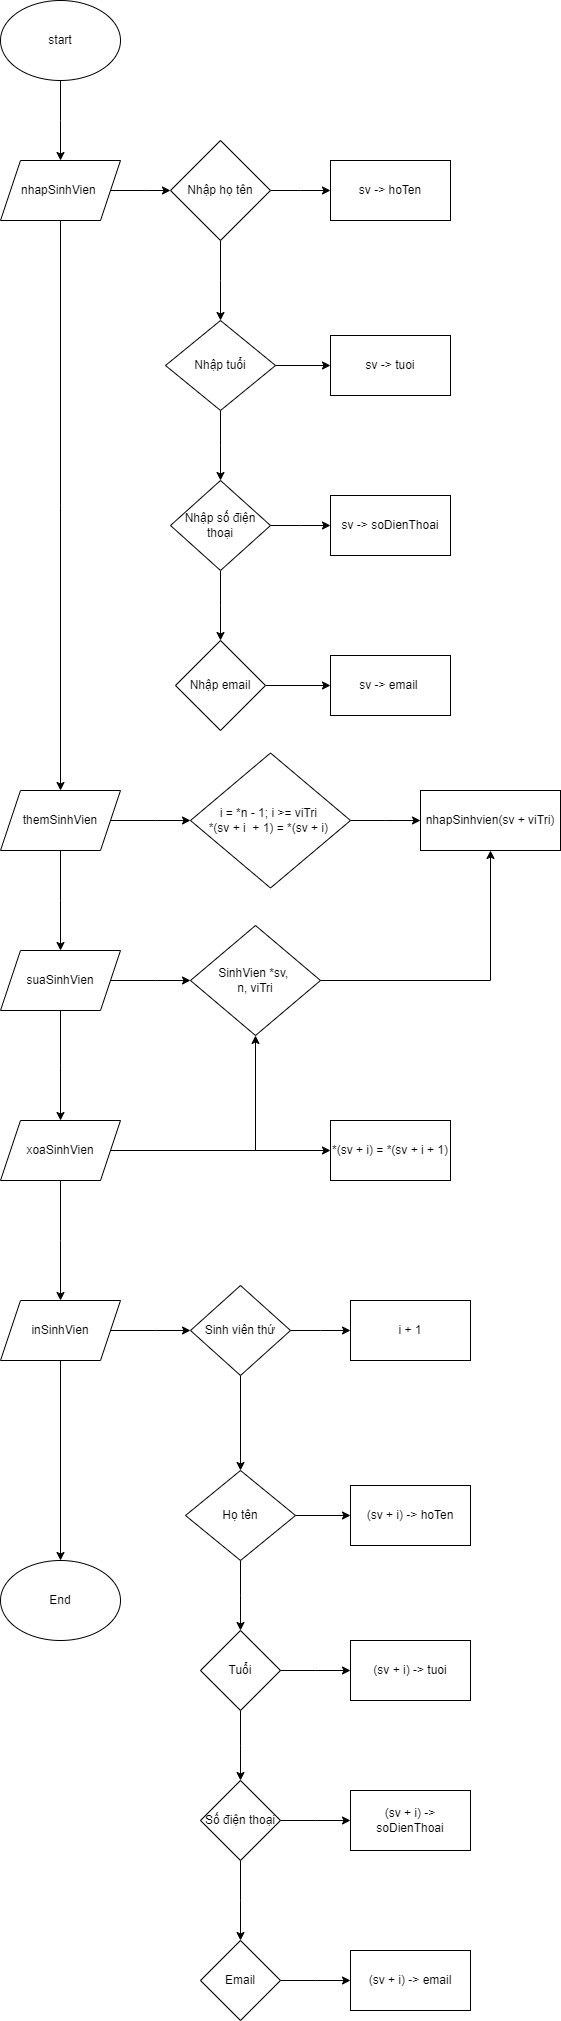

The diagram above was exported from draw.io. Its source (the exported page's mxGraphModel, read from the mxfile embedded in the PNG):
<mxGraphModel dx="1290" dy="566" grid="1" gridSize="10" guides="1" tooltips="1" connect="1" arrows="1" fold="1" page="1" pageScale="1" pageWidth="827" pageHeight="1169" math="0" shadow="0">
  <root>
    <mxCell id="WIyWlLk6GJQsqaUBKTNV-0" />
    <mxCell id="WIyWlLk6GJQsqaUBKTNV-1" parent="WIyWlLk6GJQsqaUBKTNV-0" />
    <mxCell id="ft84yc9Tee4Uy3LwoqR4-1" style="edgeStyle=orthogonalEdgeStyle;rounded=0;orthogonalLoop=1;jettySize=auto;html=1;" edge="1" parent="WIyWlLk6GJQsqaUBKTNV-1" source="ft84yc9Tee4Uy3LwoqR4-0">
      <mxGeometry relative="1" as="geometry">
        <mxPoint x="280" y="170" as="targetPoint" />
      </mxGeometry>
    </mxCell>
    <mxCell id="ft84yc9Tee4Uy3LwoqR4-0" value="start" style="ellipse;whiteSpace=wrap;html=1;" vertex="1" parent="WIyWlLk6GJQsqaUBKTNV-1">
      <mxGeometry x="220" y="10" width="120" height="80" as="geometry" />
    </mxCell>
    <mxCell id="ft84yc9Tee4Uy3LwoqR4-3" style="edgeStyle=orthogonalEdgeStyle;rounded=0;orthogonalLoop=1;jettySize=auto;html=1;" edge="1" parent="WIyWlLk6GJQsqaUBKTNV-1" source="ft84yc9Tee4Uy3LwoqR4-2">
      <mxGeometry relative="1" as="geometry">
        <mxPoint x="390" y="200" as="targetPoint" />
      </mxGeometry>
    </mxCell>
    <mxCell id="ft84yc9Tee4Uy3LwoqR4-19" style="edgeStyle=orthogonalEdgeStyle;rounded=0;orthogonalLoop=1;jettySize=auto;html=1;" edge="1" parent="WIyWlLk6GJQsqaUBKTNV-1" source="ft84yc9Tee4Uy3LwoqR4-2">
      <mxGeometry relative="1" as="geometry">
        <mxPoint x="280" y="800" as="targetPoint" />
      </mxGeometry>
    </mxCell>
    <mxCell id="ft84yc9Tee4Uy3LwoqR4-2" value="nhapSinhVien&amp;nbsp;" style="shape=parallelogram;perimeter=parallelogramPerimeter;whiteSpace=wrap;html=1;fixedSize=1;" vertex="1" parent="WIyWlLk6GJQsqaUBKTNV-1">
      <mxGeometry x="220" y="170" width="120" height="60" as="geometry" />
    </mxCell>
    <mxCell id="ft84yc9Tee4Uy3LwoqR4-5" style="edgeStyle=orthogonalEdgeStyle;rounded=0;orthogonalLoop=1;jettySize=auto;html=1;" edge="1" parent="WIyWlLk6GJQsqaUBKTNV-1" source="ft84yc9Tee4Uy3LwoqR4-4">
      <mxGeometry relative="1" as="geometry">
        <mxPoint x="550" y="200" as="targetPoint" />
      </mxGeometry>
    </mxCell>
    <mxCell id="ft84yc9Tee4Uy3LwoqR4-7" style="edgeStyle=orthogonalEdgeStyle;rounded=0;orthogonalLoop=1;jettySize=auto;html=1;" edge="1" parent="WIyWlLk6GJQsqaUBKTNV-1" source="ft84yc9Tee4Uy3LwoqR4-4">
      <mxGeometry relative="1" as="geometry">
        <mxPoint x="440" y="330" as="targetPoint" />
      </mxGeometry>
    </mxCell>
    <mxCell id="ft84yc9Tee4Uy3LwoqR4-4" value="Nhập họ tên" style="rhombus;whiteSpace=wrap;html=1;" vertex="1" parent="WIyWlLk6GJQsqaUBKTNV-1">
      <mxGeometry x="390" y="150" width="100" height="100" as="geometry" />
    </mxCell>
    <mxCell id="ft84yc9Tee4Uy3LwoqR4-6" value="sv -&amp;gt; hoTen" style="rounded=0;whiteSpace=wrap;html=1;" vertex="1" parent="WIyWlLk6GJQsqaUBKTNV-1">
      <mxGeometry x="550" y="170" width="120" height="60" as="geometry" />
    </mxCell>
    <mxCell id="ft84yc9Tee4Uy3LwoqR4-9" style="edgeStyle=orthogonalEdgeStyle;rounded=0;orthogonalLoop=1;jettySize=auto;html=1;" edge="1" parent="WIyWlLk6GJQsqaUBKTNV-1" source="ft84yc9Tee4Uy3LwoqR4-8">
      <mxGeometry relative="1" as="geometry">
        <mxPoint x="550" y="375" as="targetPoint" />
      </mxGeometry>
    </mxCell>
    <mxCell id="ft84yc9Tee4Uy3LwoqR4-11" style="edgeStyle=orthogonalEdgeStyle;rounded=0;orthogonalLoop=1;jettySize=auto;html=1;" edge="1" parent="WIyWlLk6GJQsqaUBKTNV-1" source="ft84yc9Tee4Uy3LwoqR4-8">
      <mxGeometry relative="1" as="geometry">
        <mxPoint x="440" y="490" as="targetPoint" />
      </mxGeometry>
    </mxCell>
    <mxCell id="ft84yc9Tee4Uy3LwoqR4-8" value="Nhập tuổi" style="rhombus;whiteSpace=wrap;html=1;" vertex="1" parent="WIyWlLk6GJQsqaUBKTNV-1">
      <mxGeometry x="385" y="330" width="110" height="90" as="geometry" />
    </mxCell>
    <mxCell id="ft84yc9Tee4Uy3LwoqR4-10" value="sv -&amp;gt; tuoi" style="rounded=0;whiteSpace=wrap;html=1;" vertex="1" parent="WIyWlLk6GJQsqaUBKTNV-1">
      <mxGeometry x="550" y="345" width="120" height="60" as="geometry" />
    </mxCell>
    <mxCell id="ft84yc9Tee4Uy3LwoqR4-13" style="edgeStyle=orthogonalEdgeStyle;rounded=0;orthogonalLoop=1;jettySize=auto;html=1;" edge="1" parent="WIyWlLk6GJQsqaUBKTNV-1" source="ft84yc9Tee4Uy3LwoqR4-12">
      <mxGeometry relative="1" as="geometry">
        <mxPoint x="550" y="535" as="targetPoint" />
      </mxGeometry>
    </mxCell>
    <mxCell id="ft84yc9Tee4Uy3LwoqR4-15" style="edgeStyle=orthogonalEdgeStyle;rounded=0;orthogonalLoop=1;jettySize=auto;html=1;" edge="1" parent="WIyWlLk6GJQsqaUBKTNV-1" source="ft84yc9Tee4Uy3LwoqR4-12">
      <mxGeometry relative="1" as="geometry">
        <mxPoint x="440" y="650" as="targetPoint" />
      </mxGeometry>
    </mxCell>
    <mxCell id="ft84yc9Tee4Uy3LwoqR4-12" value="Nhập số điện&lt;br&gt;thoại" style="rhombus;whiteSpace=wrap;html=1;" vertex="1" parent="WIyWlLk6GJQsqaUBKTNV-1">
      <mxGeometry x="390" y="490" width="100" height="90" as="geometry" />
    </mxCell>
    <mxCell id="ft84yc9Tee4Uy3LwoqR4-14" value="sv -&amp;gt; soDienThoai" style="rounded=0;whiteSpace=wrap;html=1;" vertex="1" parent="WIyWlLk6GJQsqaUBKTNV-1">
      <mxGeometry x="550" y="505" width="120" height="60" as="geometry" />
    </mxCell>
    <mxCell id="ft84yc9Tee4Uy3LwoqR4-17" style="edgeStyle=orthogonalEdgeStyle;rounded=0;orthogonalLoop=1;jettySize=auto;html=1;" edge="1" parent="WIyWlLk6GJQsqaUBKTNV-1" source="ft84yc9Tee4Uy3LwoqR4-16">
      <mxGeometry relative="1" as="geometry">
        <mxPoint x="550" y="695" as="targetPoint" />
      </mxGeometry>
    </mxCell>
    <mxCell id="ft84yc9Tee4Uy3LwoqR4-16" value="Nhập email" style="rhombus;whiteSpace=wrap;html=1;" vertex="1" parent="WIyWlLk6GJQsqaUBKTNV-1">
      <mxGeometry x="395" y="650" width="90" height="90" as="geometry" />
    </mxCell>
    <mxCell id="ft84yc9Tee4Uy3LwoqR4-18" value="sv -&amp;gt; email&amp;nbsp;" style="rounded=0;whiteSpace=wrap;html=1;" vertex="1" parent="WIyWlLk6GJQsqaUBKTNV-1">
      <mxGeometry x="550" y="665" width="120" height="60" as="geometry" />
    </mxCell>
    <mxCell id="ft84yc9Tee4Uy3LwoqR4-22" style="edgeStyle=orthogonalEdgeStyle;rounded=0;orthogonalLoop=1;jettySize=auto;html=1;" edge="1" parent="WIyWlLk6GJQsqaUBKTNV-1" source="ft84yc9Tee4Uy3LwoqR4-20">
      <mxGeometry relative="1" as="geometry">
        <mxPoint x="410" y="830" as="targetPoint" />
      </mxGeometry>
    </mxCell>
    <mxCell id="ft84yc9Tee4Uy3LwoqR4-26" style="edgeStyle=orthogonalEdgeStyle;rounded=0;orthogonalLoop=1;jettySize=auto;html=1;" edge="1" parent="WIyWlLk6GJQsqaUBKTNV-1" source="ft84yc9Tee4Uy3LwoqR4-20">
      <mxGeometry relative="1" as="geometry">
        <mxPoint x="280" y="960" as="targetPoint" />
      </mxGeometry>
    </mxCell>
    <mxCell id="ft84yc9Tee4Uy3LwoqR4-20" value="themSinhVien" style="shape=parallelogram;perimeter=parallelogramPerimeter;whiteSpace=wrap;html=1;fixedSize=1;" vertex="1" parent="WIyWlLk6GJQsqaUBKTNV-1">
      <mxGeometry x="220" y="800" width="120" height="60" as="geometry" />
    </mxCell>
    <mxCell id="ft84yc9Tee4Uy3LwoqR4-24" style="edgeStyle=orthogonalEdgeStyle;rounded=0;orthogonalLoop=1;jettySize=auto;html=1;" edge="1" parent="WIyWlLk6GJQsqaUBKTNV-1" source="ft84yc9Tee4Uy3LwoqR4-23">
      <mxGeometry relative="1" as="geometry">
        <mxPoint x="640" y="830" as="targetPoint" />
      </mxGeometry>
    </mxCell>
    <mxCell id="ft84yc9Tee4Uy3LwoqR4-23" value="i = *n - 1; i &amp;gt;= viTri&amp;nbsp;&lt;br&gt;*(sv + i&amp;nbsp; + 1) = *(sv + i)&amp;nbsp;" style="rhombus;whiteSpace=wrap;html=1;" vertex="1" parent="WIyWlLk6GJQsqaUBKTNV-1">
      <mxGeometry x="410" y="762.5" width="160" height="135" as="geometry" />
    </mxCell>
    <mxCell id="ft84yc9Tee4Uy3LwoqR4-25" value="nhapSinhvien(sv + viTri)" style="rounded=0;whiteSpace=wrap;html=1;" vertex="1" parent="WIyWlLk6GJQsqaUBKTNV-1">
      <mxGeometry x="640" y="800" width="140" height="60" as="geometry" />
    </mxCell>
    <mxCell id="ft84yc9Tee4Uy3LwoqR4-28" style="edgeStyle=orthogonalEdgeStyle;rounded=0;orthogonalLoop=1;jettySize=auto;html=1;" edge="1" parent="WIyWlLk6GJQsqaUBKTNV-1" source="ft84yc9Tee4Uy3LwoqR4-27">
      <mxGeometry relative="1" as="geometry">
        <mxPoint x="410" y="990" as="targetPoint" />
      </mxGeometry>
    </mxCell>
    <mxCell id="ft84yc9Tee4Uy3LwoqR4-31" style="edgeStyle=orthogonalEdgeStyle;rounded=0;orthogonalLoop=1;jettySize=auto;html=1;" edge="1" parent="WIyWlLk6GJQsqaUBKTNV-1" source="ft84yc9Tee4Uy3LwoqR4-27">
      <mxGeometry relative="1" as="geometry">
        <mxPoint x="280" y="1130" as="targetPoint" />
      </mxGeometry>
    </mxCell>
    <mxCell id="ft84yc9Tee4Uy3LwoqR4-27" value="suaSinhVien" style="shape=parallelogram;perimeter=parallelogramPerimeter;whiteSpace=wrap;html=1;fixedSize=1;" vertex="1" parent="WIyWlLk6GJQsqaUBKTNV-1">
      <mxGeometry x="220" y="960" width="120" height="60" as="geometry" />
    </mxCell>
    <mxCell id="ft84yc9Tee4Uy3LwoqR4-30" style="edgeStyle=orthogonalEdgeStyle;rounded=0;orthogonalLoop=1;jettySize=auto;html=1;entryX=0.5;entryY=1;entryDx=0;entryDy=0;" edge="1" parent="WIyWlLk6GJQsqaUBKTNV-1" source="ft84yc9Tee4Uy3LwoqR4-29" target="ft84yc9Tee4Uy3LwoqR4-25">
      <mxGeometry relative="1" as="geometry" />
    </mxCell>
    <mxCell id="ft84yc9Tee4Uy3LwoqR4-29" value="SinhVien *sv,&amp;nbsp;&lt;br&gt;n, viTri" style="rhombus;whiteSpace=wrap;html=1;" vertex="1" parent="WIyWlLk6GJQsqaUBKTNV-1">
      <mxGeometry x="410" y="935" width="130" height="110" as="geometry" />
    </mxCell>
    <mxCell id="ft84yc9Tee4Uy3LwoqR4-33" style="edgeStyle=orthogonalEdgeStyle;rounded=0;orthogonalLoop=1;jettySize=auto;html=1;entryX=0.5;entryY=1;entryDx=0;entryDy=0;" edge="1" parent="WIyWlLk6GJQsqaUBKTNV-1" source="ft84yc9Tee4Uy3LwoqR4-32" target="ft84yc9Tee4Uy3LwoqR4-29">
      <mxGeometry relative="1" as="geometry" />
    </mxCell>
    <mxCell id="ft84yc9Tee4Uy3LwoqR4-34" style="edgeStyle=orthogonalEdgeStyle;rounded=0;orthogonalLoop=1;jettySize=auto;html=1;" edge="1" parent="WIyWlLk6GJQsqaUBKTNV-1" source="ft84yc9Tee4Uy3LwoqR4-32">
      <mxGeometry relative="1" as="geometry">
        <mxPoint x="550" y="1160" as="targetPoint" />
      </mxGeometry>
    </mxCell>
    <mxCell id="ft84yc9Tee4Uy3LwoqR4-36" style="edgeStyle=orthogonalEdgeStyle;rounded=0;orthogonalLoop=1;jettySize=auto;html=1;" edge="1" parent="WIyWlLk6GJQsqaUBKTNV-1" source="ft84yc9Tee4Uy3LwoqR4-32">
      <mxGeometry relative="1" as="geometry">
        <mxPoint x="280" y="1310" as="targetPoint" />
      </mxGeometry>
    </mxCell>
    <mxCell id="ft84yc9Tee4Uy3LwoqR4-32" value="xoaSinhVien" style="shape=parallelogram;perimeter=parallelogramPerimeter;whiteSpace=wrap;html=1;fixedSize=1;" vertex="1" parent="WIyWlLk6GJQsqaUBKTNV-1">
      <mxGeometry x="220" y="1130" width="120" height="60" as="geometry" />
    </mxCell>
    <mxCell id="ft84yc9Tee4Uy3LwoqR4-35" value="*(sv + i) = *(sv + i + 1)" style="rounded=0;whiteSpace=wrap;html=1;" vertex="1" parent="WIyWlLk6GJQsqaUBKTNV-1">
      <mxGeometry x="550" y="1130" width="120" height="60" as="geometry" />
    </mxCell>
    <mxCell id="ft84yc9Tee4Uy3LwoqR4-38" style="edgeStyle=orthogonalEdgeStyle;rounded=0;orthogonalLoop=1;jettySize=auto;html=1;" edge="1" parent="WIyWlLk6GJQsqaUBKTNV-1" source="ft84yc9Tee4Uy3LwoqR4-37">
      <mxGeometry relative="1" as="geometry">
        <mxPoint x="410" y="1340" as="targetPoint" />
      </mxGeometry>
    </mxCell>
    <mxCell id="ft84yc9Tee4Uy3LwoqR4-58" style="edgeStyle=orthogonalEdgeStyle;rounded=0;orthogonalLoop=1;jettySize=auto;html=1;" edge="1" parent="WIyWlLk6GJQsqaUBKTNV-1" source="ft84yc9Tee4Uy3LwoqR4-37" target="ft84yc9Tee4Uy3LwoqR4-59">
      <mxGeometry relative="1" as="geometry">
        <mxPoint x="280" y="1610" as="targetPoint" />
      </mxGeometry>
    </mxCell>
    <mxCell id="ft84yc9Tee4Uy3LwoqR4-37" value="inSinhVien" style="shape=parallelogram;perimeter=parallelogramPerimeter;whiteSpace=wrap;html=1;fixedSize=1;" vertex="1" parent="WIyWlLk6GJQsqaUBKTNV-1">
      <mxGeometry x="220" y="1310" width="120" height="60" as="geometry" />
    </mxCell>
    <mxCell id="ft84yc9Tee4Uy3LwoqR4-40" style="edgeStyle=orthogonalEdgeStyle;rounded=0;orthogonalLoop=1;jettySize=auto;html=1;" edge="1" parent="WIyWlLk6GJQsqaUBKTNV-1" source="ft84yc9Tee4Uy3LwoqR4-39">
      <mxGeometry relative="1" as="geometry">
        <mxPoint x="570" y="1340" as="targetPoint" />
      </mxGeometry>
    </mxCell>
    <mxCell id="ft84yc9Tee4Uy3LwoqR4-42" style="edgeStyle=orthogonalEdgeStyle;rounded=0;orthogonalLoop=1;jettySize=auto;html=1;" edge="1" parent="WIyWlLk6GJQsqaUBKTNV-1" source="ft84yc9Tee4Uy3LwoqR4-39">
      <mxGeometry relative="1" as="geometry">
        <mxPoint x="460" y="1480" as="targetPoint" />
      </mxGeometry>
    </mxCell>
    <mxCell id="ft84yc9Tee4Uy3LwoqR4-39" value="Sinh viên thứ" style="rhombus;whiteSpace=wrap;html=1;" vertex="1" parent="WIyWlLk6GJQsqaUBKTNV-1">
      <mxGeometry x="410" y="1295" width="100" height="90" as="geometry" />
    </mxCell>
    <mxCell id="ft84yc9Tee4Uy3LwoqR4-41" value="i + 1" style="rounded=0;whiteSpace=wrap;html=1;" vertex="1" parent="WIyWlLk6GJQsqaUBKTNV-1">
      <mxGeometry x="570" y="1310" width="120" height="60" as="geometry" />
    </mxCell>
    <mxCell id="ft84yc9Tee4Uy3LwoqR4-44" style="edgeStyle=orthogonalEdgeStyle;rounded=0;orthogonalLoop=1;jettySize=auto;html=1;" edge="1" parent="WIyWlLk6GJQsqaUBKTNV-1" source="ft84yc9Tee4Uy3LwoqR4-43">
      <mxGeometry relative="1" as="geometry">
        <mxPoint x="570" y="1525" as="targetPoint" />
      </mxGeometry>
    </mxCell>
    <mxCell id="ft84yc9Tee4Uy3LwoqR4-46" style="edgeStyle=orthogonalEdgeStyle;rounded=0;orthogonalLoop=1;jettySize=auto;html=1;" edge="1" parent="WIyWlLk6GJQsqaUBKTNV-1" source="ft84yc9Tee4Uy3LwoqR4-43">
      <mxGeometry relative="1" as="geometry">
        <mxPoint x="460" y="1640" as="targetPoint" />
      </mxGeometry>
    </mxCell>
    <mxCell id="ft84yc9Tee4Uy3LwoqR4-43" value="Họ tên" style="rhombus;whiteSpace=wrap;html=1;" vertex="1" parent="WIyWlLk6GJQsqaUBKTNV-1">
      <mxGeometry x="405" y="1480" width="110" height="90" as="geometry" />
    </mxCell>
    <mxCell id="ft84yc9Tee4Uy3LwoqR4-45" value="(sv + i) -&amp;gt; hoTen" style="rounded=0;whiteSpace=wrap;html=1;" vertex="1" parent="WIyWlLk6GJQsqaUBKTNV-1">
      <mxGeometry x="570" y="1495" width="120" height="60" as="geometry" />
    </mxCell>
    <mxCell id="ft84yc9Tee4Uy3LwoqR4-48" style="edgeStyle=orthogonalEdgeStyle;rounded=0;orthogonalLoop=1;jettySize=auto;html=1;" edge="1" parent="WIyWlLk6GJQsqaUBKTNV-1" source="ft84yc9Tee4Uy3LwoqR4-47">
      <mxGeometry relative="1" as="geometry">
        <mxPoint x="570" y="1680" as="targetPoint" />
      </mxGeometry>
    </mxCell>
    <mxCell id="ft84yc9Tee4Uy3LwoqR4-50" style="edgeStyle=orthogonalEdgeStyle;rounded=0;orthogonalLoop=1;jettySize=auto;html=1;" edge="1" parent="WIyWlLk6GJQsqaUBKTNV-1" source="ft84yc9Tee4Uy3LwoqR4-47">
      <mxGeometry relative="1" as="geometry">
        <mxPoint x="460" y="1790" as="targetPoint" />
      </mxGeometry>
    </mxCell>
    <mxCell id="ft84yc9Tee4Uy3LwoqR4-47" value="Tuổi" style="rhombus;whiteSpace=wrap;html=1;" vertex="1" parent="WIyWlLk6GJQsqaUBKTNV-1">
      <mxGeometry x="420" y="1640" width="80" height="80" as="geometry" />
    </mxCell>
    <mxCell id="ft84yc9Tee4Uy3LwoqR4-49" value="(sv + i) -&amp;gt; tuoi" style="rounded=0;whiteSpace=wrap;html=1;" vertex="1" parent="WIyWlLk6GJQsqaUBKTNV-1">
      <mxGeometry x="570" y="1650" width="120" height="60" as="geometry" />
    </mxCell>
    <mxCell id="ft84yc9Tee4Uy3LwoqR4-52" style="edgeStyle=orthogonalEdgeStyle;rounded=0;orthogonalLoop=1;jettySize=auto;html=1;" edge="1" parent="WIyWlLk6GJQsqaUBKTNV-1" source="ft84yc9Tee4Uy3LwoqR4-51">
      <mxGeometry relative="1" as="geometry">
        <mxPoint x="570" y="1830" as="targetPoint" />
      </mxGeometry>
    </mxCell>
    <mxCell id="ft84yc9Tee4Uy3LwoqR4-54" style="edgeStyle=orthogonalEdgeStyle;rounded=0;orthogonalLoop=1;jettySize=auto;html=1;" edge="1" parent="WIyWlLk6GJQsqaUBKTNV-1" source="ft84yc9Tee4Uy3LwoqR4-51">
      <mxGeometry relative="1" as="geometry">
        <mxPoint x="460" y="1950" as="targetPoint" />
      </mxGeometry>
    </mxCell>
    <mxCell id="ft84yc9Tee4Uy3LwoqR4-51" value="Số điện thoại" style="rhombus;whiteSpace=wrap;html=1;" vertex="1" parent="WIyWlLk6GJQsqaUBKTNV-1">
      <mxGeometry x="420" y="1790" width="80" height="80" as="geometry" />
    </mxCell>
    <mxCell id="ft84yc9Tee4Uy3LwoqR4-53" value="(sv + i) -&amp;gt; soDienThoai" style="rounded=0;whiteSpace=wrap;html=1;" vertex="1" parent="WIyWlLk6GJQsqaUBKTNV-1">
      <mxGeometry x="570" y="1800" width="120" height="60" as="geometry" />
    </mxCell>
    <mxCell id="ft84yc9Tee4Uy3LwoqR4-56" style="edgeStyle=orthogonalEdgeStyle;rounded=0;orthogonalLoop=1;jettySize=auto;html=1;" edge="1" parent="WIyWlLk6GJQsqaUBKTNV-1" source="ft84yc9Tee4Uy3LwoqR4-55">
      <mxGeometry relative="1" as="geometry">
        <mxPoint x="570" y="1990" as="targetPoint" />
      </mxGeometry>
    </mxCell>
    <mxCell id="ft84yc9Tee4Uy3LwoqR4-55" value="Email" style="rhombus;whiteSpace=wrap;html=1;" vertex="1" parent="WIyWlLk6GJQsqaUBKTNV-1">
      <mxGeometry x="420" y="1950" width="80" height="80" as="geometry" />
    </mxCell>
    <mxCell id="ft84yc9Tee4Uy3LwoqR4-57" value="(sv + i) -&amp;gt; email" style="rounded=0;whiteSpace=wrap;html=1;" vertex="1" parent="WIyWlLk6GJQsqaUBKTNV-1">
      <mxGeometry x="570" y="1960" width="120" height="60" as="geometry" />
    </mxCell>
    <mxCell id="ft84yc9Tee4Uy3LwoqR4-59" value="End" style="ellipse;whiteSpace=wrap;html=1;" vertex="1" parent="WIyWlLk6GJQsqaUBKTNV-1">
      <mxGeometry x="220" y="1570" width="120" height="80" as="geometry" />
    </mxCell>
  </root>
</mxGraphModel>